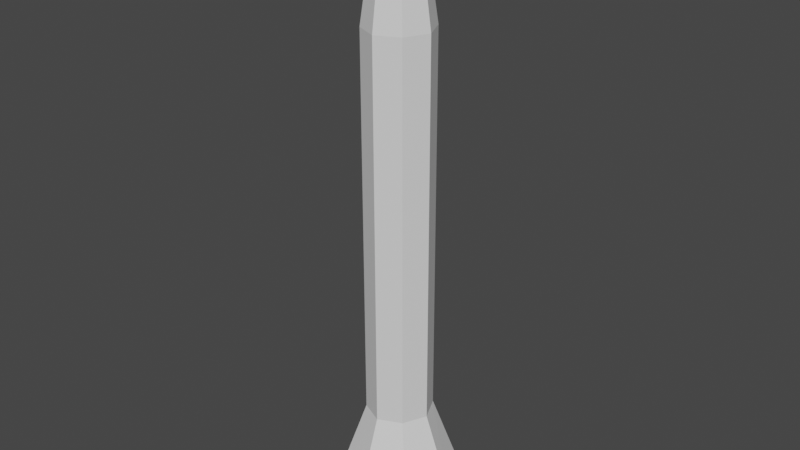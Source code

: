 # Source: rocket.blend  (saved by Blender 3.3.6; exported with 4.5.12 LTS)
import bpy
from mathutils import Matrix  # noqa: F401  (used for matrix-valued properties, if any)

bpy.ops.wm.read_factory_settings(use_empty=True)
scene = bpy.context.scene
scene.name = 'Scene'

# ---- collections
col_collection = bpy.data.collections.new('Collection'); scene.collection.children.link(col_collection)

# ---- materials (node trees are filled in below, after node groups)
mat_mbl = bpy.data.materials.new('mbl')
mat_mbl.alpha_threshold = 0.0
mat_mbl.use_transparent_shadow = False
mat_mbl.roughness = 0.5
mat_mbl.line_color = (0.0, 0.0, 0.0, 1.0)
mat_mr = bpy.data.materials.new('mr')
mat_mr.use_transparent_shadow = False

# ---- material node trees
mat_mbl.use_nodes = True; mat_mbl.node_tree.nodes.clear()
_N = mat_mbl.node_tree.nodes; _L = mat_mbl.node_tree.links
n0 = _N.new('ShaderNodeOutputMaterial'); n0.name = 'Material Output'; n0.location = (300, 300)
n1 = _N.new('ShaderNodeBsdfPrincipled'); n1.name = 'Principled BSDF'; n1.location = (10, 300)
n1.distribution = 'GGX'
n1.subsurface_method = 'RANDOM_WALK_SKIN'
n1.inputs[0].default_value = (0.0, 0.0, 0.0, 1.0)
n1.inputs[3].default_value = 1.45
n1.inputs[27].default_value = (0.0, 0.0, 0.0, 1.0)
n1.inputs[28].default_value = 1.0
_L.new(n1.outputs[0], n0.inputs[0])
n0.is_active_output = True
mat_mr.use_nodes = True; mat_mr.node_tree.nodes.clear()
_N = mat_mr.node_tree.nodes; _L = mat_mr.node_tree.links
n0 = _N.new('ShaderNodeBsdfPrincipled'); n0.name = 'Principled BSDF'; n0.location = (10, 300)
n0.distribution = 'GGX'
n0.subsurface_method = 'RANDOM_WALK_SKIN'
n0.inputs[3].default_value = 1.45
n0.inputs[27].default_value = (0.0, 0.0, 0.0, 1.0)
n0.inputs[28].default_value = 1.0
n1 = _N.new('ShaderNodeOutputMaterial'); n1.name = 'Material Output'; n1.location = (300, 300)
_L.new(n0.outputs[0], n1.inputs[0])
n1.is_active_output = True

# ---- world
world_world = bpy.data.worlds.new('World'); scene.world = world_world
world_world.use_nodes = True; world_world.node_tree.nodes.clear()
_N = world_world.node_tree.nodes; _L = world_world.node_tree.links
n0 = _N.new('ShaderNodeOutputWorld'); n0.name = 'World Output'; n0.location = (300, 300)
n1 = _N.new('ShaderNodeBackground'); n1.name = 'Background'; n1.location = (10, 300)
n1.inputs[0].default_value = (0.05088, 0.05088, 0.05088, 1.0)
_L.new(n1.outputs[0], n0.inputs[0])
n0.is_active_output = True
world_world.color = (0.05088, 0.05088, 0.05088)
world_world.use_sun_shadow = False
world_world.sun_shadow_jitter_overblur = 0.0

# ---- meshes
me_cube = bpy.data.meshes.new('Cube')
me_cube.from_pydata([(0.03729, 0.03731, 0.2927), (0.03729, -0.03861, 0.2926), (0.03729, 0.03658, 0.657), (0.03729, -0.03934, 0.6569), (-0.03657, 0.03731, 0.2927), (-0.03657, -0.03861, 0.2926), (-0.03657, 0.03658, 0.657), (-0.03657, -0.03934, 0.6569), (-0.02207, -0.0244, 0.801), (-0.02207, 0.0212, 0.801), (0.02247, 0.0212, 0.801), (0.02247, -0.0244, 0.801), (0.03729, -0.03811, 0.04022), (-0.03657, -0.03811, 0.04022), (0.03729, 0.03781, 0.04037), (-0.03657, 0.03781, 0.04037), (0.06774, -0.0674, -0.08009), (-0.06702, -0.0674, -0.08009), (0.06774, 0.06791, -0.07983), (-0.06702, 0.06791, -0.07983), (0.0003751, -0.0557, 0.2926), (0.0003751, 0.05362, 0.657), (0.0003751, -0.05642, 0.6568), (0.0003751, 0.05435, 0.2928), (0.0001418, 0.03146, 0.8011), (0.0001418, -0.03463, 0.8009), (0.0003751, -0.0552, 0.04019), (0.0003751, 0.05485, 0.04041), (0.0003744, -0.09776, -0.08015), (0.0003744, 0.09837, -0.07976), (0.05486, -0.0006752, 0.2927), (-0.05411, -0.001398, 0.6569), (0.05486, -0.001398, 0.6569), (-0.05411, -0.0006752, 0.2927), (-0.03271, -0.001586, 0.801), (0.033, -0.001586, 0.801), (0.05486, -0.0001743, 0.0403), (-0.05411, -0.0001743, 0.0403), (0.09977, 0.0003051, -0.07996), (-0.09902, 0.0003051, -0.07996), (0.0001418, -0.001656, 0.836), (0.0003725, -0.07379, -0.1213), (-0.05048, -0.05088, -0.1212), (0.07546, 0.0003803, -0.1211), (0.05121, -0.05088, -0.1212), (-0.07471, 0.0003803, -0.1211), (0.0003725, 0.07455, -0.121), (0.05121, 0.05156, -0.121), (-0.05048, 0.05156, -0.121), (0.0003744, -0.09767, -0.1213), (-0.06702, -0.06732, -0.1213), (0.09977, 0.0003868, -0.1211), (0.06774, -0.06732, -0.1213), (-0.09902, 0.0003868, -0.1211), (0.0003744, 0.09845, -0.1209), (0.06774, 0.06799, -0.121), (-0.06702, 0.06799, -0.121), (0.0003709, 0.0001606, -0.01323), (0.0003701, -0.03268, -0.0133), (0.0003701, 0.033, -0.01317), (-0.03164, 0.0001577, -0.01323), (0.03238, 0.0001577, -0.01323), (-0.02131, -0.02254, -0.01328), (0.02204, -0.02254, -0.01328), (0.02204, 0.02282, -0.01319), (-0.02131, 0.02282, -0.01319)], [], [(23, 4, 6, 21), (31, 7, 8, 34), (31, 6, 4, 33), (20, 1, 3, 22), (30, 0, 2, 32), (30, 1, 12, 36), (40, 24, 9, 34), (22, 3, 11, 25), (21, 6, 9, 24), (32, 2, 10, 35), (37, 15, 19, 39), (33, 4, 15, 37), (20, 5, 13, 26), (23, 0, 14, 27), (38, 16, 52, 51), (26, 13, 17, 28), (27, 14, 18, 29), (36, 12, 16, 38), (15, 27, 29, 19), (12, 26, 28, 16), (29, 18, 55, 54), (4, 23, 27, 15), (1, 20, 26, 12), (2, 21, 24, 10), (7, 22, 25, 8), (35, 10, 24, 40), (5, 20, 22, 7), (0, 23, 21, 2), (11, 35, 40, 25), (18, 38, 51, 55), (14, 36, 38, 18), (16, 28, 49, 52), (5, 33, 37, 13), (13, 37, 39, 17), (3, 32, 35, 11), (25, 40, 34, 8), (0, 30, 36, 14), (1, 30, 32, 3), (7, 31, 33, 5), (6, 31, 34, 9), (43, 44, 63, 61), (46, 47, 64, 59), (48, 46, 59, 65), (45, 48, 65, 60), (19, 29, 54, 56), (39, 19, 56, 53), (17, 39, 53, 50), (28, 17, 50, 49), (42, 41, 49, 50), (44, 43, 51, 52), (45, 42, 50, 53), (47, 46, 54, 55), (41, 44, 52, 49), (46, 48, 56, 54), (43, 47, 55, 51), (48, 45, 53, 56), (57, 59, 64, 61), (60, 65, 59, 57), (62, 60, 57, 58), (58, 57, 61, 63), (47, 43, 61, 64), (44, 41, 58, 63), (42, 45, 60, 62), (41, 42, 62, 58)])
me_cube.polygons.foreach_set('material_index', [1, 1, 1, 1, 1, 1, 1, 1, 1, 1, 1, 1, 1, 1, 1, 1, 1, 1, 1, 1, 1, 1, 1, 1, 1, 1, 1, 1, 1, 1, 1, 1, 1, 1, 1, 1, 1, 1, 1, 1, 0, 0, 0, 0, 1, 1, 1, 1, 1, 1, 1, 1, 1, 1, 1, 1, 0, 0, 0, 0, 0, 0, 0, 0])
_uv = me_cube.uv_layers.new(name='UVMap')
_uv.uv.foreach_set('vector', [0.75, 0.5, 0.875, 0.5, 0.875, 0.75, 0.75, 0.75, 0.5, 0.0, 0.375, 0.0, 0.375, 0.0, 0.5, 0.0, 0.5, 0.0, 0.625, 0.0, 0.625, 0.25, 0.5, 0.25, 0.25, 0.5, 0.375, 0.5, 0.375, 0.75, 0.25, 0.75, 0.5, 0.5, 0.625, 0.5, 0.625, 0.75, 0.5, 0.75, 0.5, 0.5, 0.375, 0.5, 0.375, 0.5, 0.5, 0.5, 0.5, 0.875, 0.625, 0.875, 0.625, 1.0, 0.5, 1.0, 0.25, 0.75, 0.375, 0.75, 0.375, 0.75, 0.25, 0.75, 0.75, 0.75, 0.875, 0.75, 0.875, 0.75, 0.75, 0.75, 0.5, 0.75, 0.625, 0.75, 0.625, 0.75, 0.5, 0.75, 0.5, 0.25, 0.625, 0.25, 0.625, 0.25, 0.5, 0.25, 0.5, 0.25, 0.625, 0.25, 0.625, 0.25, 0.5, 0.25, 0.25, 0.5, 0.125, 0.5, 0.125, 0.5, 0.25, 0.5, 0.75, 0.5, 0.625, 0.5, 0.625, 0.5, 0.75, 0.5, 0.5, 0.5, 0.375, 0.5, 0.375, 0.5, 0.5, 0.5, 0.25, 0.5, 0.125, 0.5, 0.125, 0.5, 0.25, 0.5, 0.75, 0.5, 0.625, 0.5, 0.625, 0.5, 0.75, 0.5, 0.5, 0.5, 0.375, 0.5, 0.375, 0.5, 0.5, 0.5, 0.875, 0.5, 0.75, 0.5, 0.75, 0.5, 0.875, 0.5, 0.375, 0.5, 0.25, 0.5, 0.25, 0.5, 0.375, 0.5, 0.75, 0.5, 0.625, 0.5, 0.625, 0.5, 0.75, 0.5, 0.875, 0.5, 0.75, 0.5, 0.75, 0.5, 0.875, 0.5, 0.375, 0.5, 0.25, 0.5, 0.25, 0.5, 0.375, 0.5, 0.625, 0.75, 0.75, 0.75, 0.75, 0.75, 0.625, 0.75, 0.125, 0.75, 0.25, 0.75, 0.25, 0.75, 0.125, 0.75, 0.5, 0.75, 0.625, 0.75, 0.625, 0.875, 0.5, 0.875, 0.125, 0.5, 0.25, 0.5, 0.25, 0.75, 0.125, 0.75, 0.625, 0.5, 0.75, 0.5, 0.75, 0.75, 0.625, 0.75, 0.375, 0.75, 0.5, 0.75, 0.5, 0.875, 0.375, 0.875, 0.625, 0.5, 0.5, 0.5, 0.5, 0.5, 0.625, 0.5, 0.625, 0.5, 0.5, 0.5, 0.5, 0.5, 0.625, 0.5, 0.375, 0.5, 0.25, 0.5, 0.25, 0.5, 0.375, 0.5, 0.375, 0.25, 0.5, 0.25, 0.5, 0.25, 0.375, 0.25, 0.375, 0.25, 0.5, 0.25, 0.5, 0.25, 0.375, 0.25, 0.375, 0.75, 0.5, 0.75, 0.5, 0.75, 0.375, 0.75, 0.375, 0.875, 0.5, 0.875, 0.5, 1.0, 0.375, 1.0, 0.625, 0.5, 0.5, 0.5, 0.5, 0.5, 0.625, 0.5, 0.375, 0.5, 0.5, 0.5, 0.5, 0.75, 0.375, 0.75, 0.375, 0.0, 0.5, 0.0, 0.5, 0.25, 0.375, 0.25, 0.625, 0.0, 0.5, 0.0, 0.5, 0.0, 0.625, 0.0, 0.5, 0.4694, 0.4148, 0.4596, 0.4148, 0.4596, 0.5, 0.4694, 0.5945, 0.375, 0.5852, 0.4596, 0.5852, 0.4596, 0.5945, 0.375, 0.5852, 0.2904, 0.5945, 0.375, 0.5945, 0.375, 0.5852, 0.2904, 0.5, 0.2806, 0.5852, 0.2904, 0.5852, 0.2904, 0.5, 0.2806, 0.875, 0.5, 0.75, 0.5, 0.75, 0.5, 0.875, 0.5, 0.5, 0.25, 0.625, 0.25, 0.625, 0.25, 0.5, 0.25, 0.375, 0.25, 0.5, 0.25, 0.5, 0.25, 0.375, 0.25, 0.25, 0.5, 0.125, 0.5, 0.125, 0.5, 0.25, 0.5, 0.4148, 0.2904, 0.4055, 0.375, 0.375, 0.375, 0.375, 0.25, 0.4148, 0.4596, 0.5, 0.4694, 0.5, 0.5, 0.375, 0.5, 0.5, 0.2806, 0.4148, 0.2904, 0.375, 0.25, 0.5, 0.25, 0.5852, 0.4596, 0.5945, 0.375, 0.625, 0.375, 0.625, 0.5, 0.4055, 0.375, 0.4148, 0.4596, 0.375, 0.5, 0.375, 0.375, 0.5945, 0.375, 0.5852, 0.2904, 0.625, 0.25, 0.625, 0.375, 0.5, 0.4694, 0.5852, 0.4596, 0.625, 0.5, 0.5, 0.5, 0.5852, 0.2904, 0.5, 0.2806, 0.5, 0.25, 0.625, 0.25, 0.5, 0.375, 0.5945, 0.375, 0.5852, 0.4596, 0.5, 0.4694, 0.5, 0.2806, 0.5852, 0.2904, 0.5945, 0.375, 0.5, 0.375, 0.4148, 0.2904, 0.5, 0.2806, 0.5, 0.375, 0.4055, 0.375, 0.4055, 0.375, 0.5, 0.375, 0.5, 0.4694, 0.4148, 0.4596, 0.5852, 0.4596, 0.5, 0.4694, 0.5, 0.4694, 0.5852, 0.4596, 0.4148, 0.4596, 0.4055, 0.375, 0.4055, 0.375, 0.4148, 0.4596, 0.4148, 0.2904, 0.5, 0.2806, 0.5, 0.2806, 0.4148, 0.2904, 0.4055, 0.375, 0.4148, 0.2904, 0.4148, 0.2904, 0.4055, 0.375])
me_cube.materials.append(mat_mbl)
me_cube.materials.append(mat_mr)
me_cube.use_mirror_vertex_groups = False
me_cube.update()

# ---- objects
ob_rocket = bpy.data.objects.new('Rocket', me_cube)

# ---- transforms, parenting, visibility, modifiers, constraints
ob_rocket.location = (0.0, 0.0, 0.0)
ob_rocket.lock_rotations_4d = False
ob_rocket.empty_display_type = 'ARROWS'
ob_rocket.lineart.crease_threshold = 0.0

# ---- collection membership
col_collection.objects.link(ob_rocket)

# ---- scene / render settings (as saved in the file)
scene.frame_start = 1; scene.frame_end = 250; scene.frame_set(1)
scene.render.engine = 'BLENDER_EEVEE_NEXT'
scene.cycles.sampling_pattern = 'TABULATED_SOBOL'
scene.cycles.use_light_tree = False
scene.view_settings.view_transform = 'Filmic'
bpy.context.view_layer.update()

# ---- added for rendering (the .blend has no active camera and no usable light): camera, sun
cam_auto = bpy.data.cameras.new('AutoCamera')
cam_auto.lens = 50.0
cam_auto.sensor_width = 36.0
cam_auto.clip_end = 1000.0
ob_auto_camera = bpy.data.objects.new('AutoCamera', cam_auto)
scene.collection.objects.link(ob_auto_camera)
ob_auto_camera.location = (0.923073, -1.10689, 1.09551)
ob_auto_camera.rotation_euler = (1.09748, -7.21219e-08, 0.694738)
scene.camera = ob_auto_camera
light_auto_sun = bpy.data.lights.new('AutoSun', 'SUN')
light_auto_sun.energy = 3.0
light_auto_sun.angle = 0.0523599
ob_auto_sun = bpy.data.objects.new('AutoSun', light_auto_sun)
scene.collection.objects.link(ob_auto_sun)
ob_auto_sun.rotation_euler = (0.872665, 0.174533, 0.523599)
bpy.context.view_layer.update()
